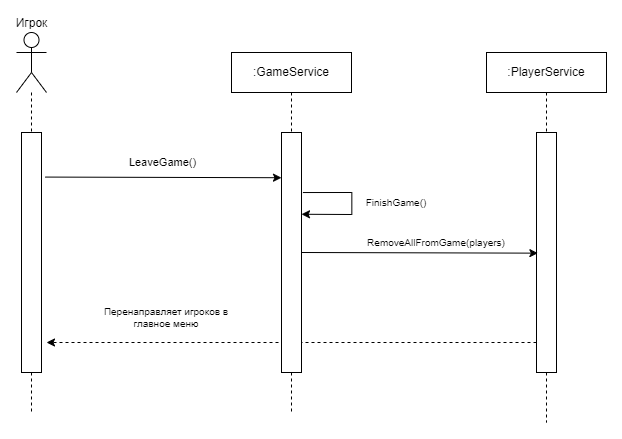

The diagram above was exported from draw.io. Its source (the exported page's mxGraphModel, read from the mxfile embedded in the PNG):
<mxGraphModel dx="1103" dy="-579" grid="1" gridSize="10" guides="1" tooltips="1" connect="1" arrows="1" fold="1" page="1" pageScale="1" pageWidth="827" pageHeight="1169" math="0" shadow="0">
  <root>
    <mxCell id="0" />
    <mxCell id="1" parent="0" />
    <mxCell id="kXN6u7sGLQjS9zst5kEX-39" value="Игрок" style="shape=umlActor;verticalLabelPosition=top;verticalAlign=bottom;html=1;outlineConnect=0;labelPosition=center;align=center;" vertex="1" parent="1">
      <mxGeometry x="190" y="1320" width="30" height="60" as="geometry" />
    </mxCell>
    <mxCell id="kXN6u7sGLQjS9zst5kEX-40" value=":GameService" style="rounded=0;whiteSpace=wrap;html=1;" vertex="1" parent="1">
      <mxGeometry x="405" y="1340" width="120" height="40" as="geometry" />
    </mxCell>
    <mxCell id="kXN6u7sGLQjS9zst5kEX-41" value="" style="rounded=0;whiteSpace=wrap;html=1;" vertex="1" parent="1">
      <mxGeometry x="195" y="1420" width="20" height="240" as="geometry" />
    </mxCell>
    <mxCell id="kXN6u7sGLQjS9zst5kEX-43" value="" style="endArrow=none;dashed=1;html=1;rounded=0;entryX=0.5;entryY=0;entryDx=0;entryDy=0;" edge="1" parent="1" source="kXN6u7sGLQjS9zst5kEX-39" target="kXN6u7sGLQjS9zst5kEX-41">
      <mxGeometry width="50" height="50" relative="1" as="geometry">
        <mxPoint x="205" y="1360" as="sourcePoint" />
        <mxPoint x="355" y="1490" as="targetPoint" />
      </mxGeometry>
    </mxCell>
    <mxCell id="kXN6u7sGLQjS9zst5kEX-44" value="" style="endArrow=none;dashed=1;html=1;rounded=0;entryX=0.5;entryY=0;entryDx=0;entryDy=0;exitX=0.5;exitY=1;exitDx=0;exitDy=0;" edge="1" parent="1" source="kXN6u7sGLQjS9zst5kEX-40" target="kXN6u7sGLQjS9zst5kEX-42">
      <mxGeometry width="50" height="50" relative="1" as="geometry">
        <mxPoint x="345" y="1360" as="sourcePoint" />
        <mxPoint x="345" y="1420" as="targetPoint" />
      </mxGeometry>
    </mxCell>
    <mxCell id="kXN6u7sGLQjS9zst5kEX-45" value="" style="endArrow=none;dashed=1;html=1;rounded=0;exitX=0.5;exitY=1;exitDx=0;exitDy=0;" edge="1" parent="1" source="kXN6u7sGLQjS9zst5kEX-41">
      <mxGeometry width="50" height="50" relative="1" as="geometry">
        <mxPoint x="205" y="1760" as="sourcePoint" />
        <mxPoint x="205" y="1700" as="targetPoint" />
      </mxGeometry>
    </mxCell>
    <mxCell id="kXN6u7sGLQjS9zst5kEX-46" value="" style="endArrow=none;dashed=1;html=1;rounded=0;exitX=0.5;exitY=1;exitDx=0;exitDy=0;" edge="1" parent="1" source="kXN6u7sGLQjS9zst5kEX-42">
      <mxGeometry width="50" height="50" relative="1" as="geometry">
        <mxPoint x="465" y="1740" as="sourcePoint" />
        <mxPoint x="465" y="1700" as="targetPoint" />
      </mxGeometry>
    </mxCell>
    <mxCell id="kXN6u7sGLQjS9zst5kEX-47" value="" style="endArrow=classic;html=1;rounded=0;exitX=1.186;exitY=0.041;exitDx=0;exitDy=0;exitPerimeter=0;entryX=0.005;entryY=0.153;entryDx=0;entryDy=0;entryPerimeter=0;" edge="1" parent="1">
      <mxGeometry width="50" height="50" relative="1" as="geometry">
        <mxPoint x="218.62" y="1464.5699999999997" as="sourcePoint" />
        <mxPoint x="455.0000000000002" y="1465.2200000000003" as="targetPoint" />
      </mxGeometry>
    </mxCell>
    <mxCell id="kXN6u7sGLQjS9zst5kEX-48" value="LeaveGame()" style="edgeLabel;html=1;align=center;verticalAlign=middle;resizable=0;points=[];" vertex="1" connectable="0" parent="kXN6u7sGLQjS9zst5kEX-47">
      <mxGeometry x="-0.1031" y="-2" relative="1" as="geometry">
        <mxPoint x="11" y="-17" as="offset" />
      </mxGeometry>
    </mxCell>
    <mxCell id="kXN6u7sGLQjS9zst5kEX-49" value="" style="endArrow=classic;html=1;rounded=0;exitX=1.076;exitY=0.047;exitDx=0;exitDy=0;exitPerimeter=0;entryX=0.983;entryY=0.193;entryDx=0;entryDy=0;entryPerimeter=0;" edge="1" parent="1">
      <mxGeometry width="50" height="50" relative="1" as="geometry">
        <mxPoint x="476.3799999999999" y="1480.04" as="sourcePoint" />
        <mxPoint x="474.9999999999998" y="1501.7600000000002" as="targetPoint" />
        <Array as="points">
          <mxPoint x="525.3399999999999" y="1480" />
          <mxPoint x="525.3399999999999" y="1502" />
        </Array>
      </mxGeometry>
    </mxCell>
    <mxCell id="kXN6u7sGLQjS9zst5kEX-50" value="FinishGame()" style="text;html=1;align=center;verticalAlign=middle;whiteSpace=wrap;rounded=0;fontSize=10;" vertex="1" parent="1">
      <mxGeometry x="540" y="1480" width="60" height="20" as="geometry" />
    </mxCell>
    <mxCell id="kXN6u7sGLQjS9zst5kEX-51" value="" style="endArrow=classic;html=1;rounded=0;exitX=0;exitY=0.25;exitDx=0;exitDy=0;entryX=1.25;entryY=0.875;entryDx=0;entryDy=0;dashed=1;entryPerimeter=0;" edge="1" parent="1" target="kXN6u7sGLQjS9zst5kEX-41">
      <mxGeometry width="50" height="50" relative="1" as="geometry">
        <mxPoint x="709.9999999999998" y="1630" as="sourcePoint" />
        <mxPoint x="470" y="1630" as="targetPoint" />
        <Array as="points">
          <mxPoint x="660" y="1630" />
        </Array>
      </mxGeometry>
    </mxCell>
    <mxCell id="kXN6u7sGLQjS9zst5kEX-52" value="&lt;div style=&quot;font-size: 10px;&quot;&gt;Перенаправляет игроков в главное меню&lt;/div&gt;" style="text;html=1;align=center;verticalAlign=middle;whiteSpace=wrap;rounded=0;fontSize=10;" vertex="1" parent="1">
      <mxGeometry x="275" y="1580" width="130" height="50" as="geometry" />
    </mxCell>
    <mxCell id="kXN6u7sGLQjS9zst5kEX-54" value="RemoveAllFromGame(players)" style="text;html=1;align=center;verticalAlign=middle;whiteSpace=wrap;rounded=0;fontSize=10;" vertex="1" parent="1">
      <mxGeometry x="580" y="1520" width="60" height="20" as="geometry" />
    </mxCell>
    <mxCell id="kXN6u7sGLQjS9zst5kEX-55" value=":PlayerService" style="rounded=0;whiteSpace=wrap;html=1;" vertex="1" parent="1">
      <mxGeometry x="660" y="1340" width="120" height="40" as="geometry" />
    </mxCell>
    <mxCell id="kXN6u7sGLQjS9zst5kEX-58" value="" style="rounded=0;whiteSpace=wrap;html=1;" vertex="1" parent="1">
      <mxGeometry x="710" y="1420" width="20" height="240" as="geometry" />
    </mxCell>
    <mxCell id="kXN6u7sGLQjS9zst5kEX-59" value="" style="endArrow=none;dashed=1;html=1;rounded=0;entryX=0.5;entryY=0;entryDx=0;entryDy=0;exitX=0.5;exitY=1;exitDx=0;exitDy=0;" edge="1" parent="1" target="kXN6u7sGLQjS9zst5kEX-58" source="kXN6u7sGLQjS9zst5kEX-55">
      <mxGeometry width="50" height="50" relative="1" as="geometry">
        <mxPoint x="660" y="1380" as="sourcePoint" />
        <mxPoint x="540" y="1420" as="targetPoint" />
      </mxGeometry>
    </mxCell>
    <mxCell id="kXN6u7sGLQjS9zst5kEX-60" value="" style="endArrow=none;dashed=1;html=1;rounded=0;exitX=0.5;exitY=1;exitDx=0;exitDy=0;" edge="1" parent="1" source="kXN6u7sGLQjS9zst5kEX-58">
      <mxGeometry width="50" height="50" relative="1" as="geometry">
        <mxPoint x="660" y="1740" as="sourcePoint" />
        <mxPoint x="720" y="1710" as="targetPoint" />
      </mxGeometry>
    </mxCell>
    <mxCell id="kXN6u7sGLQjS9zst5kEX-61" value="" style="endArrow=classic;html=1;rounded=0;exitX=1.186;exitY=0.041;exitDx=0;exitDy=0;exitPerimeter=0;entryX=0.005;entryY=0.153;entryDx=0;entryDy=0;entryPerimeter=0;" edge="1" parent="1">
      <mxGeometry width="50" height="50" relative="1" as="geometry">
        <mxPoint x="475" y="1539.9999999999998" as="sourcePoint" />
        <mxPoint x="711.3800000000002" y="1540.6500000000003" as="targetPoint" />
      </mxGeometry>
    </mxCell>
    <mxCell id="kXN6u7sGLQjS9zst5kEX-42" value="" style="rounded=0;whiteSpace=wrap;html=1;" vertex="1" parent="1">
      <mxGeometry x="455" y="1420" width="20" height="240" as="geometry" />
    </mxCell>
  </root>
</mxGraphModel>